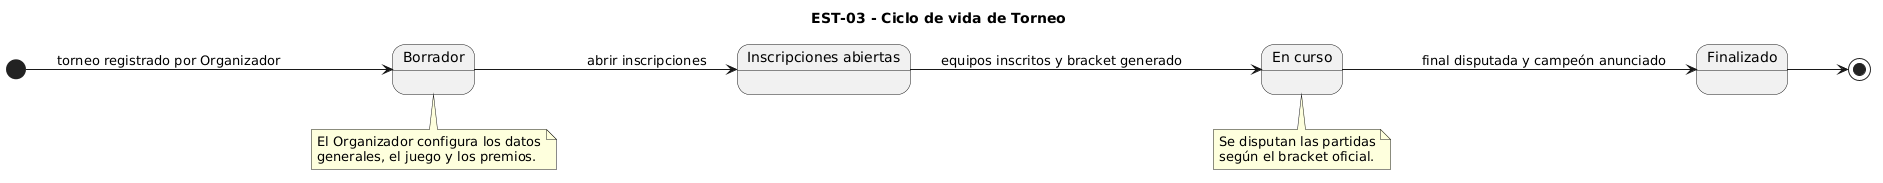

The diagram above was rendered by PlantUML. Its source (embedded in the PNG):
@startuml
title EST-03 - Ciclo de vida de Torneo
left to right direction

[*] --> Borrador : torneo registrado por Organizador

Borrador --> InscripcionesAbiertas : abrir inscripciones
InscripcionesAbiertas --> EnCurso : equipos inscritos y bracket generado
EnCurso --> Finalizado : final disputada y campeón anunciado
Finalizado --> [*]

state "Inscripciones abiertas" as InscripcionesAbiertas
state "En curso" as EnCurso

note bottom of Borrador
  El Organizador configura los datos
  generales, el juego y los premios.
end note

note bottom of EnCurso
  Se disputan las partidas
  según el bracket oficial.
end note
@enduml